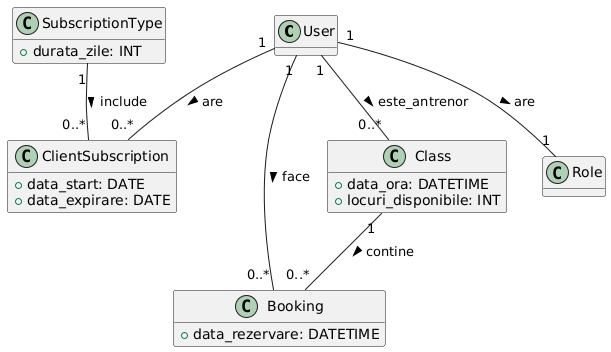

The diagram above was rendered by PlantUML. Its source (embedded in the PNG):
@startuml
skinparam ClassAttributeIconStyle private
hide methods

class User {
  +id: INT (PK)
  +nume: VARCHAR(255)
  +email: VARCHAR(255)
  +parola_hash: VARCHAR(255)
  +rol_id: INT (FK)
}

class Role {
  +id: INT (PK)
  +nume_rol: VARCHAR(50)
}

class SubscriptionType {
  +id: INT (PK)
  +nume_abonament: VARCHAR(255)
  +pret: DECIMAL(10,2)
  +durata_zile: INT
}

class ClientSubscription {
  +id: INT (PK)
  +user_id: INT (FK)
  +subscription_type_id: INT (FK)
  +data_start: DATE
  +data_expirare: DATE
}

class Class {
  +id: INT (PK)
  +nume_clasa: VARCHAR(255)
  +antrenor_id: INT (FK)
  +data_ora: DATETIME
  +locuri_disponibile: INT
}

class Booking {
  +id: INT (PK)
  +user_id: INT (FK)
  +class_id: INT (FK)
  +data_rezervare: DATETIME
}

User "1" -- "1" Role : are >
User "1" -- "0..*" ClientSubscription : are >
User "1" -- "0..*" Booking : face >
User "1" -- "0..*" Class : este_antrenor >

SubscriptionType "1" -- "0..*" ClientSubscription : include >
Class "1" -- "0..*" Booking : contine >
@enduml